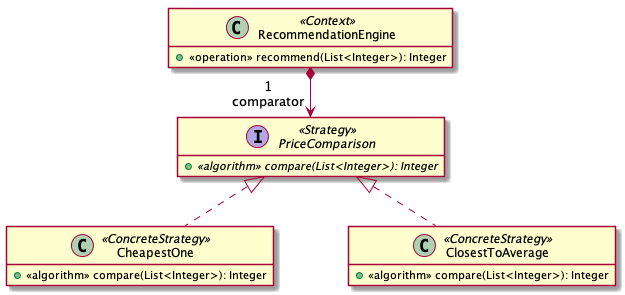

The diagram above was rendered by PlantUML. Its source (embedded in the PNG):
@startuml

skinparam nodesep 75
skinparam ranksep 50
hide empty members



class RecommendationEngine <<Context>>{
  + <<operation>> recommend(List<Integer>): Integer
}

interface PriceComparison <<Strategy>> {
  + {abstract} <<algorithm>> compare(List<Integer>): Integer
}

class CheapestOne <<ConcreteStrategy>> {
  + <<algorithm>> compare(List<Integer>): Integer
}

class ClosestToAverage <<ConcreteStrategy>> {
  + <<algorithm>> compare(List<Integer>): Integer
}

PriceComparison <|.. CheapestOne
PriceComparison <|.. ClosestToAverage

RecommendationEngine *--> "1\ncomparator" PriceComparison


@enduml